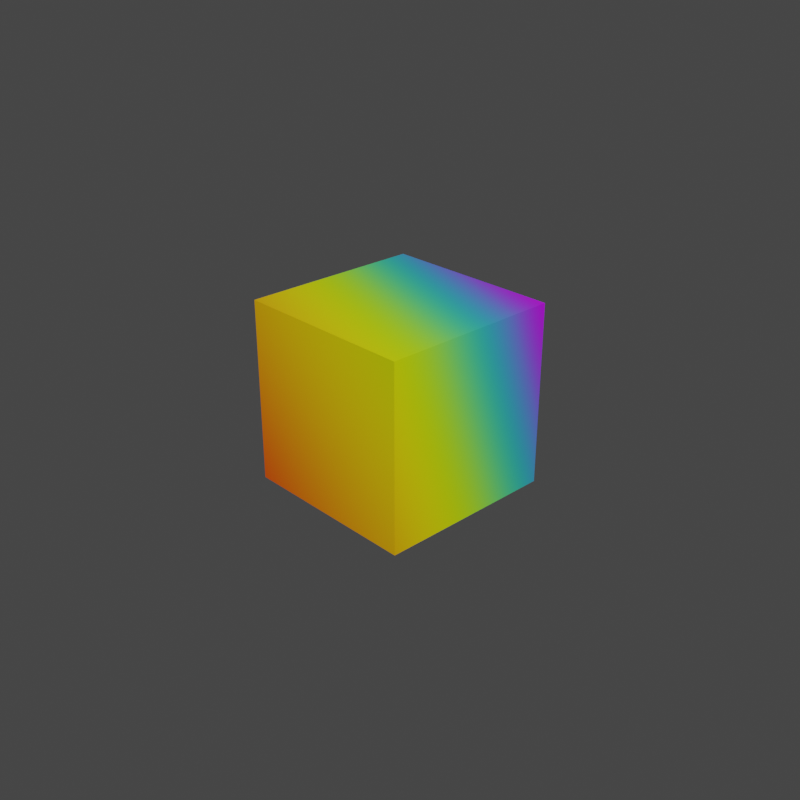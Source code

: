 # Source: icon.blend  (saved by Blender 3.1.7; exported with 4.5.12 LTS)
import bpy
from mathutils import Matrix  # noqa: F401  (used for matrix-valued properties, if any)

bpy.ops.wm.read_factory_settings(use_empty=True)
scene = bpy.context.scene
scene.name = 'Scene'

# ---- collections
col_collection = bpy.data.collections.new('Collection'); scene.collection.children.link(col_collection)

# ---- materials (node trees are filled in below, after node groups)
mat_material = bpy.data.materials.new('Material')
mat_material.alpha_threshold = 0.0
mat_material.use_backface_culling = True
mat_material.line_color = (0.0, 0.0, 0.0, 1.0)

# ---- material node trees
mat_material.use_nodes = True; mat_material.node_tree.nodes.clear()
_N = mat_material.node_tree.nodes; _L = mat_material.node_tree.links
n0 = _N.new('ShaderNodeOutputMaterial'); n0.name = 'Material Output'; n0.location = (772, 300)
n0.target = 'CYCLES'
n1 = _N.new('ShaderNodeBsdfPrincipled'); n1.name = 'Principled BSDF'; n1.location = (482, 300)
n1.distribution = 'GGX'
n1.subsurface_method = 'RANDOM_WALK_SKIN'
n1.inputs[2].default_value = 0.4
n1.inputs[3].default_value = 1.45
n1.inputs[28].default_value = 1.0
n2 = _N.new('ShaderNodeTexGradient'); n2.name = 'Gradient Texture'; n2.location = (-261, 17)
n3 = _N.new('ShaderNodeTexCoord'); n3.name = 'Texture Coordinate'; n3.location = (-888, 233)
n4 = _N.new('ShaderNodeVectorRotate'); n4.name = 'Vector Rotate'; n4.location = (-668, 243)
n4.inputs[1].default_value = (-0.7, -0.6, 0.0)
n4.inputs[2].default_value = (-0.4, -0.6, 0.8)
n4.inputs[3].default_value = -1.363
n5 = _N.new('ShaderNodeHueSaturation'); n5.name = 'Hue Saturation Value'; n5.location = (243, 213)
n5.inputs[2].default_value = 0.4
n6 = _N.new('ShaderNodeVectorMath'); n6.name = 'Vector Math'; n6.location = (-448, 196)
n6.operation = 'SCALE'
n6.inputs[3].default_value = 0.6
n7 = _N.new('ShaderNodeValToRGB'); n7.name = 'ColorRamp'; n7.location = (-71, 150)
n7.color_ramp.interpolation = 'B_SPLINE'
while len(n7.color_ramp.elements) > 1: n7.color_ramp.elements.remove(n7.color_ramp.elements[-1])
n7.color_ramp.elements[0].position = 0.0; n7.color_ramp.elements[0].color = (1.0, 0.0, 0.0, 1.0)
_e = n7.color_ramp.elements.new(0.2); _e.color = (1.0, 0.3922, 0.0, 1.0)
_e = n7.color_ramp.elements.new(0.4); _e.color = (1.0, 1.0, 0.0, 1.0)
_e = n7.color_ramp.elements.new(0.6091); _e.color = (0.0, 1.0, 0.0, 1.0)
_e = n7.color_ramp.elements.new(0.8273); _e.color = (0.0, 0.0, 1.0, 1.0)
_e = n7.color_ramp.elements.new(1.0); _e.color = (0.8551, 0.0, 1.0, 1.0)
n8 = _N.new('ShaderNodeOutputMaterial'); n8.name = 'Material Output.001'; n8.location = (0, 0)
n8.target = 'EEVEE'
n9 = _N.new('ShaderNodeMixShader'); n9.name = 'Mix Shader'; n9.location = (0, 0)
n9.label = 'Disable Shadow'
n9.hide = True
n10 = _N.new('ShaderNodeLightPath'); n10.name = 'Light Path'; n10.location = (0, 0)
n10.hide = True
n11 = _N.new('ShaderNodeBsdfTransparent'); n11.name = 'Transparent BSDF'; n11.location = (0, 0)
n11.hide = True
_L.new(n1.outputs[0], n0.inputs[0])
_L.new(n5.outputs[0], n1.inputs[0])
_L.new(n2.outputs[1], n7.inputs[0])
_L.new(n6.outputs[0], n2.inputs[0])
_L.new(n4.outputs[0], n6.inputs[0])
_L.new(n3.outputs[0], n4.inputs[0])
_L.new(n7.outputs[0], n5.inputs[4])
_L.new(n5.outputs[0], n1.inputs[27])
_L.new(n1.outputs[0], n9.inputs[1])
_L.new(n9.outputs[0], n8.inputs[0])
_L.new(n10.outputs[1], n9.inputs[0])
_L.new(n11.outputs[0], n9.inputs[2])
n0.is_active_output = True

# ---- world
world_world = bpy.data.worlds.new('World'); scene.world = world_world
world_world.use_nodes = True; world_world.node_tree.nodes.clear()
_N = world_world.node_tree.nodes; _L = world_world.node_tree.links
n0 = _N.new('ShaderNodeOutputWorld'); n0.name = 'World Output'; n0.location = (300, 300)
n1 = _N.new('ShaderNodeBackground'); n1.name = 'Background'; n1.location = (10, 300)
n1.inputs[0].default_value = (0.05088, 0.05088, 0.05088, 1.0)
_L.new(n1.outputs[0], n0.inputs[0])
n0.is_active_output = True
world_world.color = (0.05088, 0.05088, 0.05088)
world_world.use_sun_shadow = False
world_world.sun_shadow_jitter_overblur = 0.0

# ---- cameras
cam_camera = bpy.data.cameras.new('Camera')
cam_camera.clip_end = 100.0
cam_camera.ortho_scale = 7.314

# ---- lights
light_light = bpy.data.lights.new('Light', 'POINT')
light_light.transmission_factor = 0.0
light_light.energy = 1000.0
light_light.shadow_soft_size = 0.1
light_light.shadow_maximum_resolution = 0.006
light_light.use_absolute_resolution = True

# ---- meshes
me_cube = bpy.data.meshes.new('Cube')
me_cube.from_pydata([(1.0, 1.0, 1.0), (1.0, 1.0, -1.0), (1.0, -1.0, 1.0), (1.0, -1.0, -1.0), (-1.0, 1.0, 1.0), (-1.0, 1.0, -1.0), (-1.0, -1.0, 1.0), (-1.0, -1.0, -1.0)], [], [(0, 2, 6, 4), (3, 7, 6, 2), (7, 5, 4, 6), (5, 7, 3, 1), (1, 3, 2, 0), (5, 1, 0, 4)])
_uv = me_cube.uv_layers.new(name='UVMap')
_uv.uv.foreach_set('vector', [0.625, 0.5, 0.625, 0.75, 0.875, 0.75, 0.875, 0.5, 0.375, 0.75, 0.375, 1.0, 0.625, 1.0, 0.625, 0.75, 0.375, 0.0, 0.375, 0.25, 0.625, 0.25, 0.625, 0.0, 0.125, 0.5, 0.125, 0.75, 0.375, 0.75, 0.375, 0.5, 0.375, 0.5, 0.375, 0.75, 0.625, 0.75, 0.625, 0.5, 0.375, 0.25, 0.375, 0.5, 0.625, 0.5, 0.625, 0.25])
me_cube.materials.append(mat_material)
me_cube.use_remesh_preserve_volume = False
me_cube.use_remesh_preserve_attributes = False
me_cube.use_mirror_vertex_groups = False
me_cube.update()

# ---- objects
ob_cube = bpy.data.objects.new('Cube', me_cube)
ob_light = bpy.data.objects.new('Light', light_light)
ob_camera = bpy.data.objects.new('Camera', cam_camera)

# ---- transforms, parenting, visibility, modifiers, constraints
ob_cube.location = (0.0, 0.0, 0.0)
ob_cube.lock_rotations_4d = False
ob_cube.empty_display_type = 'ARROWS'
ob_cube.visible_shadow = False
ob_cube.lineart.crease_threshold = 0.0
ob_light.location = (4.076, 1.005, 5.904)
ob_light.rotation_euler = (0.6503, 0.05522, 1.866)
ob_light.lock_rotations_4d = False
ob_light.empty_display_type = 'ARROWS'
ob_light.color = (0.0, 0.0, 0.0, 0.0)
ob_light.lineart.crease_threshold = 0.0
ob_camera.location = (7.359, -6.926, 4.958)
ob_camera.rotation_euler = (1.109, 0.0, 0.8149)
ob_camera.lock_rotations_4d = False
ob_camera.empty_display_type = 'ARROWS'
ob_camera.color = (0.0, 0.0, 0.0, 0.0)
ob_camera.display_type = 'WIRE'
ob_camera.lineart.crease_threshold = 0.0

# ---- collection membership
col_collection.objects.link(ob_cube)
col_collection.objects.link(ob_light)
col_collection.objects.link(ob_camera)

# ---- scene / render settings (as saved in the file)
scene.camera = ob_camera
scene.frame_start = 1; scene.frame_end = 250; scene.frame_set(1)
scene.render.engine = 'BLENDER_EEVEE_NEXT'
scene.render.resolution_x = 256
scene.render.resolution_y = 256
scene.cycles.sampling_pattern = 'TABULATED_SOBOL'
scene.cycles.use_light_tree = False
scene.view_settings.view_transform = 'Filmic'
bpy.context.view_layer.update()
